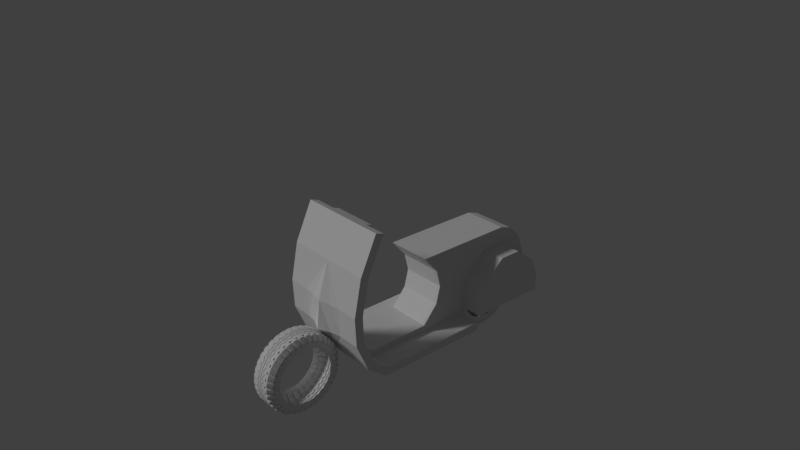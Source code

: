 # Source: 012_015.blend  (saved by Blender 2.79.0; exported with 4.5.12 LTS)
import bpy
from mathutils import Matrix  # noqa: F401  (used for matrix-valued properties, if any)

bpy.ops.wm.read_factory_settings(use_empty=True)
scene = bpy.context.scene
scene.name = 'Scene'

# ---- collections
col_collection_1 = bpy.data.collections.new('Collection 1'); scene.collection.children.link(col_collection_1)

# ---- world
world_world = bpy.data.worlds.new('World'); scene.world = world_world
world_world.color = (0.05088, 0.05088, 0.05088)
world_world.use_sun_shadow = False
world_world.sun_shadow_jitter_overblur = 0.0
world_world.cycles.sampling_method = 'MANUAL'

# ---- cameras
cam_camera = bpy.data.cameras.new('Camera')
cam_camera.clip_end = 100.0
cam_camera.lens = 35.0
cam_camera.sensor_width = 32.0
cam_camera.sensor_height = 18.0
cam_camera.ortho_scale = 7.314
cam_camera.dof.focus_distance = 0.0

# ---- lights
light_lamp = bpy.data.lights.new('Lamp', 'SUN')
light_lamp.transmission_factor = 0.0
light_lamp.cutoff_distance = 30.0
light_lamp.angle = 0.1993
light_lamp.energy = 1.0
light_lamp.shadow_buffer_clip_start = 1.001
light_lamp.shadow_soft_size = 0.1
light_lamp.shadow_cascade_max_distance = 1000.0

# ---- meshes
me_x = bpy.data.meshes.new('円柱')
me_x.from_pydata([(-4.098e-09, 0.7, 0.35), (0.1216, 0.6894, 0.35), (-4.098e-09, 0.7, -0.35), (0.1216, 0.6894, -0.35), (-1.371e-09, 0.8996, -0.35), (0.0, 1.0, -0.25), (0.0, 1.0, 0.25), (-1.371e-09, 0.8996, 0.35), (0.1736, 0.9848, -0.25), (0.1562, 0.886, -0.35), (0.1562, 0.886, 0.35), (0.1736, 0.9848, 0.25), (0.04052, 0.6965, 0.35), (0.08104, 0.6929, 0.35), (0.08104, 0.6929, -0.35), (0.04052, 0.6965, -0.35), (0.1041, 0.8905, -0.35), (0.05207, 0.8951, -0.35), (0.05788, 0.9949, -0.25), (0.1158, 0.9899, -0.25), (0.05207, 0.8951, 0.35), (0.1041, 0.8905, 0.35), (0.1158, 0.9899, 0.25), (0.05788, 0.9949, 0.25), (0.146, 0.8281, 0.35), (-2.173e-09, 0.8409, 0.35), (0.09735, 0.8324, 0.35), (0.04867, 0.8366, 0.35), (0.0, 1.0, 0.1711), (0.1736, 0.9848, 0.1711), (0.05788, 0.9949, 0.1711), (0.1158, 0.9899, 0.1711), (0.05029, 0.8747, 0.3296), (0.1024, 0.8702, 0.3296), (0.114, 0.9695, 0.2296), (0.0561, 0.9746, 0.2296), (0.09557, 0.8121, 0.3296), (0.0469, 0.8163, 0.3296), (0.0561, 0.9746, 0.1507), (0.114, 0.9695, 0.1507), (-1.98e-09, 0.8551, -0.35), (0.1485, 0.8421, -0.35), (0.04949, 0.8507, -0.35), (0.09899, 0.8464, -0.35), (0.1736, 0.9848, -0.1616), (0.05788, 0.9949, -0.1616), (0.1158, 0.9899, -0.1616), (0.0, 1.0, -0.1616), (0.1031, 0.8788, -0.3383), (0.05105, 0.8834, -0.3383), (0.05686, 0.9832, -0.2383), (0.1147, 0.9782, -0.2383), (0.05686, 0.9832, -0.1498), (0.1147, 0.9782, -0.1498), (0.04847, 0.8391, -0.3383), (0.09797, 0.8347, -0.3383), (0.0, 1.0, -0.114), (0.0, 1.0, -0.09278), (0.0, 1.0, -0.01081), (0.0, 1.0, 0.01538), (0.0, 1.0, 0.1056), (0.0, 1.0, 0.1235), (0.1736, 0.9848, 0.1235), (0.1736, 0.9848, 0.1056), (0.1736, 0.9848, 0.01538), (0.1736, 0.9848, -0.01081), (0.1736, 0.9848, -0.09278), (0.1736, 0.9848, -0.114), (0.05788, 0.9949, 0.07257), (0.05788, 0.9949, 0.05459), (0.05788, 0.9949, 0.01538), (0.05788, 0.9949, -0.01081), (0.05788, 0.9949, -0.05185), (0.05788, 0.9949, -0.07311), (0.1158, 0.9899, 0.07257), (0.1158, 0.9899, 0.05459), (0.1158, 0.9899, 0.01538), (0.1158, 0.9899, -0.01081), (0.1158, 0.9899, -0.05185), (0.1158, 0.9899, -0.07311), (-0.002371, 0.9729, -0.114), (-0.002371, 0.9729, -0.09278), (-0.002371, 0.9729, -0.01081), (-0.002371, 0.9729, 0.01538), (-0.002371, 0.9729, 0.1056), (-0.002371, 0.9729, 0.1235), (0.1713, 0.9577, 0.1235), (0.1713, 0.9577, 0.1056), (0.1713, 0.9577, 0.01538), (0.1713, 0.9577, -0.01081), (0.1713, 0.9577, -0.09278), (0.1713, 0.9577, -0.114), (0.05551, 0.9678, 0.07257), (0.05551, 0.9678, 0.05459), (0.05551, 0.9678, 0.01538), (0.05551, 0.9678, -0.01081), (0.05551, 0.9678, -0.05185), (0.05551, 0.9678, -0.07311), (0.1134, 0.9628, 0.07257), (0.1134, 0.9628, 0.05459), (0.1134, 0.9628, 0.01538), (0.1134, 0.9628, -0.01081), (0.1134, 0.9628, -0.05185), (0.1134, 0.9628, -0.07311)], [], [(27, 25, 0, 12), (31, 22, 11, 29), (17, 4, 5, 18), (21, 10, 11, 22), (43, 41, 3, 14), (40, 42, 15, 2), (42, 43, 14, 15), (7, 20, 23, 6), (30, 23, 35, 38), (9, 16, 19, 8), (19, 16, 48, 51), (28, 6, 23, 30), (31, 30, 38, 39), (24, 26, 13, 1), (26, 27, 12, 13), (26, 21, 33, 36), (10, 21, 26, 24), (20, 7, 25, 27), (68, 30, 31, 74), (61, 28, 30, 68), (74, 31, 29, 62), (32, 33, 34, 35), (38, 35, 34, 39), (33, 32, 37, 36), (23, 20, 32, 35), (20, 27, 37, 32), (22, 31, 39, 34), (27, 26, 36, 37), (21, 22, 34, 33), (18, 45, 52, 50), (4, 17, 42, 40), (16, 9, 41, 43), (19, 46, 44, 8), (5, 47, 45, 18), (16, 43, 55, 48), (48, 49, 50, 51), (49, 48, 55, 54), (50, 52, 53, 51), (43, 42, 54, 55), (45, 46, 53, 52), (42, 17, 49, 54), (46, 19, 51, 53), (17, 18, 50, 49), (46, 79, 67, 44), (78, 66, 90, 102), (78, 77, 65, 66), (71, 58, 82, 95), (76, 75, 63, 64), (70, 76, 100, 94), (47, 56, 73, 45), (67, 79, 103, 91), (57, 58, 71, 72), (59, 60, 69, 70), (57, 72, 96, 81), (45, 73, 79, 46), (72, 71, 77, 78), (77, 71, 95, 101), (70, 69, 75, 76), (73, 56, 80, 97), (103, 102, 90, 91), (101, 100, 88, 89), (99, 98, 86, 87), (80, 81, 96, 97), (82, 83, 94, 95), (84, 85, 92, 93), (97, 96, 102, 103), (95, 94, 100, 101), (93, 92, 98, 99), (75, 69, 93, 99), (59, 70, 94, 83), (65, 77, 101, 89), (68, 74, 98, 92), (69, 60, 84, 93), (76, 64, 88, 100), (61, 68, 92, 85), (63, 75, 99, 87), (79, 73, 97, 103), (74, 62, 86, 98), (72, 78, 102, 96)])
me_x.use_remesh_preserve_volume = False
me_x.use_remesh_preserve_attributes = False
me_x.use_mirror_vertex_groups = False
me_x.update()
me_x_1 = bpy.data.meshes.new('立方体')
me_x_1.from_pydata([(0.6285, -0.9051, 1.0), (0.6285, 0.8244, -1.0), (0.6285, -1.238, 0.0), (0.6285, -1.052, -0.7804), (0.6285, -0.7742, -1.0), (0.6285, -0.7913, 0.9621), (0.6285, 0.8244, -0.88), (0.6285, -1.118, -0.005255), (0.6285, -0.9512, -0.7158), (0.6285, -0.7349, -0.8866), (0.6285, 0.1129, -1.0), (0.6285, 0.1326, -0.8833), (0.3142, 0.8244, -1.0), (0.3142, -0.9051, 1.0), (0.3142, -1.238, 0.0), (0.3142, -0.7742, -1.0), (0.3142, -1.052, -0.7804), (0.3142, 0.8244, -0.88), (0.3142, -0.7913, 0.9621), (0.3142, -1.118, -0.005255), (0.3142, -0.7349, -0.8866), (0.3142, -0.9512, -0.7158), (0.3142, 0.8241, -0.7929), (0.3142, -0.7088, 0.9342), (0.3142, -1.031, -0.009388), (0.3142, -0.8777, -0.6691), (0.3142, -0.7065, -0.8043), (0.3142, 0.1326, -0.8833), (0.3142, 0.1129, -1.0), (0.3142, 0.1466, -0.7986), (0.3142, 0.8175, 0.1854), (0.3142, 0.1453, 0.1821), (0.3142, 2.046, -0.7859), (0.3142, 1.722, 0.1334), (0.0, 0.8244, -1.0), (0.0, -0.9051, 1.0), (0.0, -1.287, 0.0), (0.0, -0.7742, -1.0), (0.0, -1.052, -0.7804), (0.0, 0.8244, -0.88), (0.0, -0.7913, 0.9621), (0.0, 0.1129, -1.0), (0.0, 0.8241, -0.7929), (0.0, -0.7088, 0.9342), (0.0, -1.031, -0.009388), (0.0, -0.8777, -0.6691), (0.0, -0.7065, -0.8043), (0.0, 0.1466, -0.7986), (0.0, 0.8175, 0.1854), (0.0, 0.1453, 0.1821), (0.0, 2.046, -0.7859), (3.108e-18, 1.722, 0.1334), (0.3142, 0.8192, -0.0592), (0.3142, 0.8208, -0.3038), (0.3142, 0.8224, -0.5483), (0.3142, 0.3564, -0.06311), (0.3142, 0.4181, -0.3083), (0.3142, 0.357, -0.5535), (0.0, 0.3564, -0.06311), (0.0, 0.4181, -0.3083), (0.0, 0.357, -0.5535), (0.0, 2.044, -0.5421), (0.0, 2.005, -0.2983), (0.0, 1.919, -0.05441), (0.3142, 1.919, -0.05441), (0.3142, 2.005, -0.2983), (0.3142, 2.044, -0.5421), (0.6285, 0.1129, -1.0), (0.0, 0.1129, -1.0), (0.6285, 0.1326, -0.8833), (0.3142, 0.1129, -1.0), (0.3142, 0.1326, -0.8833), (0.0, 0.1466, -0.7986), (0.3142, 0.1466, -0.7986), (0.0, 1.556, 0.1878), (0.3142, 1.557, 0.1878), (0.3142, 1.25, 0.1868), (0.0, 1.246, 0.1868), (0.3142, 0.9728, -0.303), (0.3142, 1.872, -0.2995), (0.3142, 1.248, -0.05733), (0.3142, 1.557, -0.05651), (0.3142, 0.86, -0.7927), (0.3142, 1.971, -0.7865), (0.3142, 0.8646, -0.5481), (0.3142, 1.971, -0.5426), (0.6303, 0.9728, -0.303), (0.6303, 1.872, -0.2995), (0.6303, 1.248, -0.05733), (0.6303, 1.557, -0.05651), (0.6303, 0.86, -0.7927), (0.6303, 1.971, -0.7865), (0.6303, 0.8646, -0.5481), (0.6303, 1.971, -0.5426), (0.6285, -1.137, 0.5), (0.0, -1.137, 0.5), (0.6285, -1.02, 0.4784), (0.3142, -1.02, 0.4784), (0.3142, -1.137, 0.5), (0.0, -0.9352, 0.4624), (0.3142, -0.9352, 0.4624), (0.6285, -1.22, -0.3902), (0.0, -1.328, -0.3902), (0.6285, -1.11, -0.3605), (0.3142, -1.11, -0.3605), (0.3142, -1.22, -0.3902), (0.0, -1.029, -0.3392), (0.3142, -1.029, -0.3392), (0.1621, -1.25, -0.3902), (0.1787, -1.251, 0.0)], [], [(105, 14, 109, 108), (98, 13, 35, 95), (15, 4, 3, 16), (70, 67, 4, 15), (21, 20, 26, 25), (27, 17, 22, 29), (20, 21, 8, 9), (71, 20, 9, 69), (12, 34, 39, 17), (13, 0, 5, 18), (94, 2, 7, 96), (40, 18, 23, 43), (104, 21, 25, 107), (3, 4, 9, 8), (1, 12, 17, 6), (10, 1, 6, 11), (101, 3, 8, 103), (35, 13, 18, 40), (96, 97, 18, 5), (103, 104, 19, 7), (68, 70, 15, 37), (37, 15, 16, 38), (94, 0, 13, 98), (101, 2, 14, 105), (107, 106, 44, 24), (100, 99, 43, 23), (46, 45, 25, 26), (72, 46, 26, 73), (17, 39, 42, 22), (97, 19, 24, 100), (54, 22, 82, 84), (34, 12, 28, 41), (67, 10, 11, 69), (17, 27, 11, 6), (71, 27, 29, 73), (12, 1, 10, 28), (48, 49, 31, 30), (55, 52, 30, 31), (58, 55, 31, 49), (64, 63, 51, 33), (48, 30, 76, 77), (77, 76, 75, 74), (76, 80, 81, 75), (74, 75, 33, 51), (75, 81, 64, 33), (32, 50, 61, 66), (66, 61, 62, 65), (65, 62, 63, 64), (47, 29, 57, 60), (60, 57, 56, 59), (59, 56, 55, 58), (29, 22, 54, 57), (57, 54, 53, 56), (56, 53, 52, 55), (30, 52, 80, 76), (52, 53, 78, 80), (53, 54, 84, 78), (20, 71, 73, 26), (4, 67, 69, 9), (47, 72, 73, 29), (41, 28, 70, 68), (27, 71, 69, 11), (28, 10, 67, 70), (86, 92, 93, 87), (78, 84, 92, 86), (79, 85, 66, 65), (84, 82, 90, 92), (85, 83, 32, 66), (80, 78, 86, 88), (81, 79, 65, 64), (92, 90, 91, 93), (88, 86, 87, 89), (79, 81, 89, 87), (83, 85, 93, 91), (85, 79, 87, 93), (82, 83, 91, 90), (81, 80, 88, 89), (18, 97, 100, 23), (24, 44, 99, 100), (2, 94, 98, 14), (7, 19, 97, 96), (0, 94, 96, 5), (14, 98, 95, 109), (25, 45, 106, 107), (3, 101, 105, 16), (8, 21, 104, 103), (2, 101, 103, 7), (19, 104, 107, 24), (16, 105, 108, 102, 38), (109, 95, 36), (108, 109, 36, 102)])
me_x_1.use_remesh_preserve_volume = False
me_x_1.use_remesh_preserve_attributes = False
me_x_1.use_mirror_vertex_groups = False
me_x_1.update()

# ---- objects
ob_x = bpy.data.objects.new('後輪用エンプティ', None)
ob_x_1 = bpy.data.objects.new('後輪', me_x)
ob_x_2 = bpy.data.objects.new('ボディ', me_x_1)
ob_x_3 = bpy.data.objects.new('エンプティ', None)
ob_camera = bpy.data.objects.new('Camera', cam_camera)
ob_lamp = bpy.data.objects.new('Lamp', light_lamp)
ob_x_4 = bpy.data.objects.new('前輪用エンプティ', None)
ob_x_5 = bpy.data.objects.new('前輪', me_x)

# ---- transforms, parenting, visibility, modifiers, constraints
ob_x.location = (0.007792, 1.414, -0.8344)
ob_x.rotation_euler = (-0.0, 1.571, 0.0)
ob_x.scale = (0.5303, 0.5303, 0.5303)
ob_x.empty_image_offset = (0.0, 0.0)
ob_x.lineart.crease_threshold = 0.0
ob_x_1.location = (0.007792, 1.414, -0.8344)
ob_x_1.rotation_euler = (-1.571, 1.396, -1.571)
ob_x_1.scale = (0.5303, 0.5303, 0.5303)
ob_x_1.lineart.crease_threshold = 0.0
_m = ob_x_1.modifiers.new('配列複製', 'ARRAY')
_m.count = 36
_m.constant_offset_displace = (0.0, 0.0, 0.0)
_m.relative_offset_displace = (-5.96e-08, 0.0, 0.0)
_m.use_object_offset = True
_m.offset_object = ob_x
ob_x_2.location = (0.0, 0.0, 0.0)
ob_x_2.lineart.crease_threshold = 0.0
_m = ob_x_2.modifiers.new('ミラー', 'MIRROR')
_m.use_clip = True
ob_x_3.location = (0.0, 0.0, 0.5956)
ob_x_3.empty_image_offset = (0.0, 0.0)
ob_x_3.hide_viewport = True
ob_x_3.lineart.crease_threshold = 0.0
ob_camera.location = (7.481, -6.508, 5.344)
ob_camera.rotation_euler = (1.109, 0.0, 0.8149)
ob_camera.lock_rotations_4d = False
ob_camera.empty_display_type = 'ARROWS'
ob_camera.color = (0.0, 0.0, 0.0, 0.0)
ob_camera.hide_viewport = True
ob_camera.display_type = 'WIRE'
ob_camera.lineart.crease_threshold = 0.0
_c = ob_camera.constraints.new('TRACK_TO'); _c.name = 'AutoTrack'
_c.target = ob_x_3
ob_lamp.location = (-5.427, -6.173, 5.904)
ob_lamp.rotation_euler = (0.6503, 0.05522, 1.866)
ob_lamp.lock_rotations_4d = False
ob_lamp.empty_display_type = 'ARROWS'
ob_lamp.color = (0.0, 0.0, 0.0, 0.0)
ob_lamp.hide_viewport = True
ob_lamp.lineart.crease_threshold = 0.0
_c = ob_lamp.constraints.new('TRACK_TO'); _c.name = 'AutoTrack'
_c.target = ob_x_3
ob_x_4.location = (-2.106e-16, -1.656, -0.8344)
ob_x_4.rotation_euler = (-0.0, 1.571, 0.0)
ob_x_4.scale = (0.5303, 0.5303, 0.5303)
ob_x_4.empty_image_offset = (0.0, 0.0)
ob_x_4.lineart.crease_threshold = 0.0
ob_x_5.location = (-2.106e-16, -1.656, -0.8344)
ob_x_5.rotation_euler = (-1.571, 1.396, -1.571)
ob_x_5.scale = (0.5303, 0.5303, 0.5303)
ob_x_5.lineart.crease_threshold = 0.0
_m = ob_x_5.modifiers.new('配列複製', 'ARRAY')
_m.count = 36
_m.constant_offset_displace = (0.0, 0.0, 0.0)
_m.relative_offset_displace = (-5.96e-08, 0.0, 0.0)
_m.use_object_offset = True
_m.offset_object = ob_x_4

# ---- collection membership
col_collection_1.objects.link(ob_x)
col_collection_1.objects.link(ob_x_1)
col_collection_1.objects.link(ob_x_2)
col_collection_1.objects.link(ob_x_3)
col_collection_1.objects.link(ob_camera)
col_collection_1.objects.link(ob_lamp)
col_collection_1.objects.link(ob_x_4)
col_collection_1.objects.link(ob_x_5)

# ---- scene / render settings (as saved in the file)
scene.camera = ob_camera
scene.frame_start = 1; scene.frame_end = 250; scene.frame_set(1)
scene.render.engine = 'CYCLES'
scene.render.resolution_percentage = 50
scene.render.dither_intensity = 0.0
scene.cycles.use_denoising = False
scene.cycles.samples = 128
scene.cycles.sampling_pattern = 'TABULATED_SOBOL'
scene.cycles.use_adaptive_sampling = False
scene.cycles.use_light_tree = False
scene.cycles.blur_glossy = 0.0
scene.cycles.sample_clamp_indirect = 0.0
scene.view_settings.view_transform = 'Standard'
bpy.context.view_layer.update()
